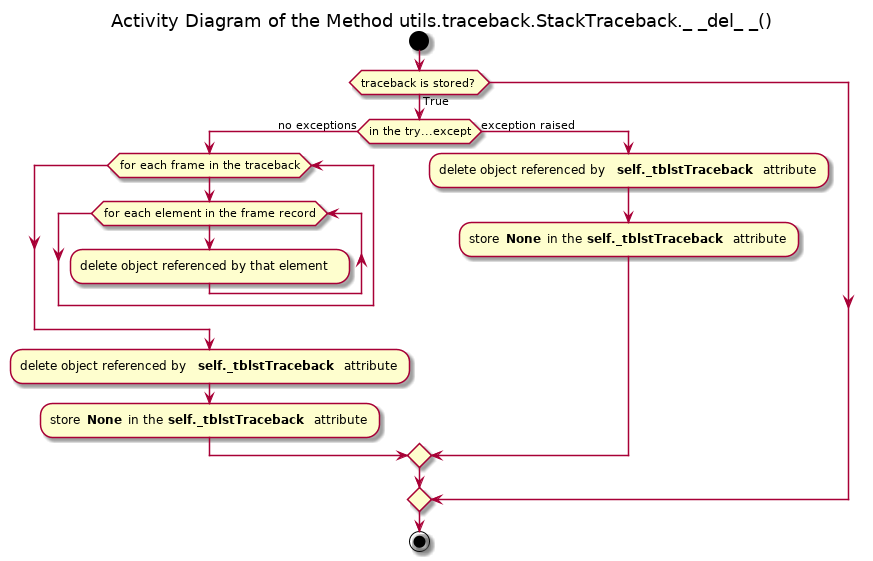

The diagram above was rendered by PlantUML. Its source (embedded in the PNG):
@startuml

title Activity Diagram of the Method utils.traceback.StackTraceback._ _del_ _()

start

if (traceback is stored?) then (True)
    if (in the try...except) then (no exceptions)
        while (for each frame in the traceback)
            while (for each element in the frame record)
                :delete object referenced by that element;
            end while
        end while
        
        :delete object referenced by <b>self._tblstTraceback</b> attribute;
        
        :store <b>None</b> in the <b>self._tblstTraceback</b> attribute;
    else (exception raised)
        :delete object referenced by <b>self._tblstTraceback</b> attribute;
        
        :store <b>None</b> in the <b>self._tblstTraceback</b> attribute;
    endif
endif

stop

@enduml